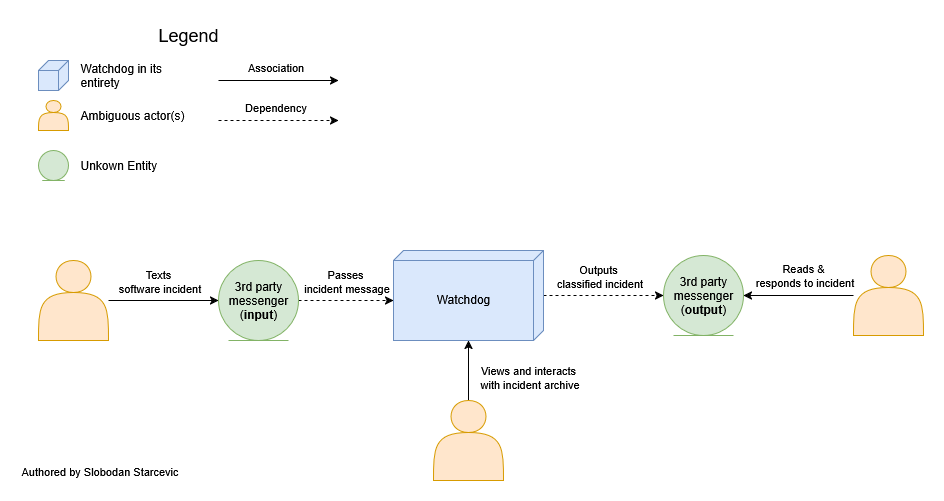

The diagram above was exported from draw.io. Its source (the exported page's mxGraphModel, read from the mxfile embedded in the PNG):
<mxGraphModel dx="1554" dy="823" grid="1" gridSize="10" guides="1" tooltips="1" connect="1" arrows="1" fold="1" page="1" pageScale="1" pageWidth="850" pageHeight="1100" math="0" shadow="0">
  <root>
    <mxCell id="0" />
    <mxCell id="1" parent="0" />
    <mxCell id="iKt8HYeYGN9Z_2YEeIu--1" style="edgeStyle=orthogonalEdgeStyle;rounded=0;orthogonalLoop=1;jettySize=auto;html=1;dashed=1;" parent="1" source="iKt8HYeYGN9Z_2YEeIu--30" target="iKt8HYeYGN9Z_2YEeIu--53" edge="1">
      <mxGeometry relative="1" as="geometry">
        <mxPoint x="980" y="585" as="sourcePoint" />
        <Array as="points" />
        <mxPoint x="1140" y="565" as="targetPoint" />
      </mxGeometry>
    </mxCell>
    <mxCell id="iKt8HYeYGN9Z_2YEeIu--2" value="&lt;div&gt;Outputs&amp;nbsp;&lt;/div&gt;&lt;div&gt;classified incident&lt;/div&gt;" style="edgeLabel;html=1;align=center;verticalAlign=middle;resizable=0;points=[];" parent="iKt8HYeYGN9Z_2YEeIu--1" connectable="0" vertex="1">
      <mxGeometry x="0.3159" y="2" relative="1" as="geometry">
        <mxPoint x="-24" y="-18" as="offset" />
      </mxGeometry>
    </mxCell>
    <mxCell id="iKt8HYeYGN9Z_2YEeIu--3" style="edgeStyle=orthogonalEdgeStyle;rounded=0;orthogonalLoop=1;jettySize=auto;html=1;" parent="1" source="iKt8HYeYGN9Z_2YEeIu--49" target="iKt8HYeYGN9Z_2YEeIu--53" edge="1">
      <mxGeometry relative="1" as="geometry">
        <Array as="points" />
        <mxPoint x="1240" y="565" as="targetPoint" />
      </mxGeometry>
    </mxCell>
    <mxCell id="iKt8HYeYGN9Z_2YEeIu--4" value="&lt;div&gt;Reads &amp;amp;&amp;nbsp;&lt;/div&gt;&lt;div&gt;responds to incident&lt;/div&gt;" style="edgeLabel;html=1;align=center;verticalAlign=middle;resizable=0;points=[];" parent="iKt8HYeYGN9Z_2YEeIu--3" connectable="0" vertex="1">
      <mxGeometry x="-0.0675" relative="1" as="geometry">
        <mxPoint x="1" y="-21" as="offset" />
      </mxGeometry>
    </mxCell>
    <mxCell id="iKt8HYeYGN9Z_2YEeIu--11" style="edgeStyle=orthogonalEdgeStyle;rounded=0;orthogonalLoop=1;jettySize=auto;html=1;dashed=1;" parent="1" source="iKt8HYeYGN9Z_2YEeIu--13" edge="1">
      <mxGeometry relative="1" as="geometry">
        <mxPoint x="845" y="570" as="targetPoint" />
      </mxGeometry>
    </mxCell>
    <mxCell id="iKt8HYeYGN9Z_2YEeIu--12" value="&lt;div&gt;Passes&amp;nbsp;&lt;/div&gt;&lt;div&gt;incident message&lt;/div&gt;" style="edgeLabel;html=1;align=center;verticalAlign=middle;resizable=0;points=[];" parent="iKt8HYeYGN9Z_2YEeIu--11" connectable="0" vertex="1">
      <mxGeometry x="-0.29" y="1" relative="1" as="geometry">
        <mxPoint x="13" y="-19" as="offset" />
      </mxGeometry>
    </mxCell>
    <mxCell id="iKt8HYeYGN9Z_2YEeIu--13" value="&lt;div&gt;3rd party messenger&lt;/div&gt;&lt;div&gt;(&lt;b&gt;input&lt;/b&gt;)&lt;/div&gt;" style="ellipse;shape=umlEntity;whiteSpace=wrap;html=1;fillColor=#d5e8d4;strokeColor=#82b366;" parent="1" vertex="1">
      <mxGeometry x="670" y="530" width="80" height="80" as="geometry" />
    </mxCell>
    <mxCell id="iKt8HYeYGN9Z_2YEeIu--21" value="" style="shape=actor;whiteSpace=wrap;html=1;fillColor=#ffe6cc;strokeColor=#d79b00;" parent="1" vertex="1">
      <mxGeometry x="490" y="370" width="30" height="30" as="geometry" />
    </mxCell>
    <mxCell id="iKt8HYeYGN9Z_2YEeIu--23" value="" style="ellipse;shape=umlEntity;whiteSpace=wrap;html=1;fillColor=#d5e8d4;strokeColor=#82b366;" parent="1" vertex="1">
      <mxGeometry x="490" y="420" width="30" height="30" as="geometry" />
    </mxCell>
    <mxCell id="iKt8HYeYGN9Z_2YEeIu--30" value="Watchdog" style="verticalAlign=middle;align=center;spacingTop=8;spacingLeft=2;spacingRight=12;shape=cube;size=10;direction=south;fontStyle=0;html=1;whiteSpace=wrap;fillColor=#dae8fc;strokeColor=#6c8ebf;" parent="1" vertex="1">
      <mxGeometry x="845" y="520" width="150" height="90" as="geometry" />
    </mxCell>
    <mxCell id="iKt8HYeYGN9Z_2YEeIu--31" value="" style="verticalAlign=middle;align=center;spacingTop=8;spacingLeft=2;spacingRight=12;shape=cube;size=10;direction=south;fontStyle=0;html=1;whiteSpace=wrap;fillColor=#dae8fc;strokeColor=#6c8ebf;" parent="1" vertex="1">
      <mxGeometry x="490" y="330" width="30" height="30" as="geometry" />
    </mxCell>
    <mxCell id="iKt8HYeYGN9Z_2YEeIu--32" value="Watchdog in its entirety " style="text;html=1;align=left;verticalAlign=middle;whiteSpace=wrap;rounded=0;" parent="1" vertex="1">
      <mxGeometry x="530" y="330" width="120" height="30" as="geometry" />
    </mxCell>
    <mxCell id="iKt8HYeYGN9Z_2YEeIu--33" value="Ambiguous actor(s)" style="text;html=1;align=left;verticalAlign=middle;whiteSpace=wrap;rounded=0;" parent="1" vertex="1">
      <mxGeometry x="530" y="370" width="120" height="30" as="geometry" />
    </mxCell>
    <mxCell id="iKt8HYeYGN9Z_2YEeIu--35" value="Unkown Entity" style="text;html=1;align=left;verticalAlign=middle;whiteSpace=wrap;rounded=0;" parent="1" vertex="1">
      <mxGeometry x="530" y="420" width="120" height="30" as="geometry" />
    </mxCell>
    <mxCell id="iKt8HYeYGN9Z_2YEeIu--36" style="edgeStyle=orthogonalEdgeStyle;rounded=0;orthogonalLoop=1;jettySize=auto;html=1;" parent="1" edge="1">
      <mxGeometry relative="1" as="geometry">
        <mxPoint x="670" y="350" as="sourcePoint" />
        <mxPoint x="790" y="350" as="targetPoint" />
      </mxGeometry>
    </mxCell>
    <mxCell id="iKt8HYeYGN9Z_2YEeIu--37" value="Association" style="edgeLabel;html=1;align=center;verticalAlign=middle;resizable=0;points=[];" parent="iKt8HYeYGN9Z_2YEeIu--36" connectable="0" vertex="1">
      <mxGeometry x="-0.29" y="1" relative="1" as="geometry">
        <mxPoint x="13" y="-13" as="offset" />
      </mxGeometry>
    </mxCell>
    <mxCell id="iKt8HYeYGN9Z_2YEeIu--38" style="edgeStyle=orthogonalEdgeStyle;rounded=0;orthogonalLoop=1;jettySize=auto;html=1;dashed=1;" parent="1" edge="1">
      <mxGeometry relative="1" as="geometry">
        <mxPoint x="670" y="390" as="sourcePoint" />
        <mxPoint x="790" y="390" as="targetPoint" />
      </mxGeometry>
    </mxCell>
    <mxCell id="iKt8HYeYGN9Z_2YEeIu--39" value="Dependency" style="edgeLabel;html=1;align=center;verticalAlign=middle;resizable=0;points=[];" parent="iKt8HYeYGN9Z_2YEeIu--38" connectable="0" vertex="1">
      <mxGeometry x="-0.29" y="1" relative="1" as="geometry">
        <mxPoint x="13" y="-13" as="offset" />
      </mxGeometry>
    </mxCell>
    <mxCell id="iKt8HYeYGN9Z_2YEeIu--40" value="Legend" style="text;html=1;align=center;verticalAlign=middle;whiteSpace=wrap;rounded=0;fontSize=18;" parent="1" vertex="1">
      <mxGeometry x="610" y="290" width="60" height="30" as="geometry" />
    </mxCell>
    <mxCell id="iKt8HYeYGN9Z_2YEeIu--46" style="edgeStyle=orthogonalEdgeStyle;rounded=0;orthogonalLoop=1;jettySize=auto;html=1;" parent="1" source="iKt8HYeYGN9Z_2YEeIu--48" edge="1">
      <mxGeometry relative="1" as="geometry">
        <mxPoint x="920" y="610" as="targetPoint" />
      </mxGeometry>
    </mxCell>
    <mxCell id="iKt8HYeYGN9Z_2YEeIu--47" value="&lt;div&gt;Views and interacts&amp;nbsp;&lt;/div&gt;&lt;div&gt;with incident archive&lt;/div&gt;" style="edgeLabel;html=1;align=center;verticalAlign=middle;resizable=1;points=[];movable=1;rotatable=1;deletable=1;editable=1;locked=0;connectable=1;" parent="iKt8HYeYGN9Z_2YEeIu--46" connectable="0" vertex="1">
      <mxGeometry x="-0.3474" y="-3" relative="1" as="geometry">
        <mxPoint x="57" y="-4" as="offset" />
      </mxGeometry>
    </mxCell>
    <mxCell id="iKt8HYeYGN9Z_2YEeIu--48" value="" style="shape=actor;whiteSpace=wrap;html=1;fillColor=#ffe6cc;strokeColor=#d79b00;" parent="1" vertex="1">
      <mxGeometry x="885" y="670" width="70" height="80" as="geometry" />
    </mxCell>
    <mxCell id="iKt8HYeYGN9Z_2YEeIu--49" value="" style="shape=actor;whiteSpace=wrap;html=1;fillColor=#ffe6cc;strokeColor=#d79b00;" parent="1" vertex="1">
      <mxGeometry x="1305" y="525" width="70" height="80" as="geometry" />
    </mxCell>
    <mxCell id="iKt8HYeYGN9Z_2YEeIu--51" style="edgeStyle=orthogonalEdgeStyle;rounded=0;orthogonalLoop=1;jettySize=auto;html=1;" parent="1" source="iKt8HYeYGN9Z_2YEeIu--50" target="iKt8HYeYGN9Z_2YEeIu--13" edge="1">
      <mxGeometry relative="1" as="geometry" />
    </mxCell>
    <mxCell id="iKt8HYeYGN9Z_2YEeIu--52" value="&lt;div&gt;Texts&amp;nbsp;&lt;/div&gt;&lt;div&gt;software incident&lt;/div&gt;" style="edgeLabel;html=1;align=center;verticalAlign=middle;resizable=0;points=[];" parent="iKt8HYeYGN9Z_2YEeIu--51" connectable="0" vertex="1">
      <mxGeometry x="-0.2373" y="-3" relative="1" as="geometry">
        <mxPoint x="8" y="-23" as="offset" />
      </mxGeometry>
    </mxCell>
    <mxCell id="iKt8HYeYGN9Z_2YEeIu--50" value="" style="shape=actor;whiteSpace=wrap;html=1;fillColor=#ffe6cc;strokeColor=#d79b00;" parent="1" vertex="1">
      <mxGeometry x="490" y="530" width="70" height="80" as="geometry" />
    </mxCell>
    <mxCell id="iKt8HYeYGN9Z_2YEeIu--53" value="&lt;div&gt;3rd party messenger&lt;/div&gt;&lt;div&gt;(&lt;b&gt;output&lt;/b&gt;)&lt;/div&gt;" style="ellipse;shape=umlEntity;whiteSpace=wrap;html=1;fillColor=#d5e8d4;strokeColor=#82b366;" parent="1" vertex="1">
      <mxGeometry x="1115" y="525" width="80" height="80" as="geometry" />
    </mxCell>
    <mxCell id="UQLtE75YlP3mWt6VDh73-1" value="Authored by Slobodan Starcevic" style="edgeLabel;html=1;align=center;verticalAlign=middle;resizable=0;points=[];" parent="1" connectable="0" vertex="1">
      <mxGeometry x="550" y="740" as="geometry" />
    </mxCell>
  </root>
</mxGraphModel>